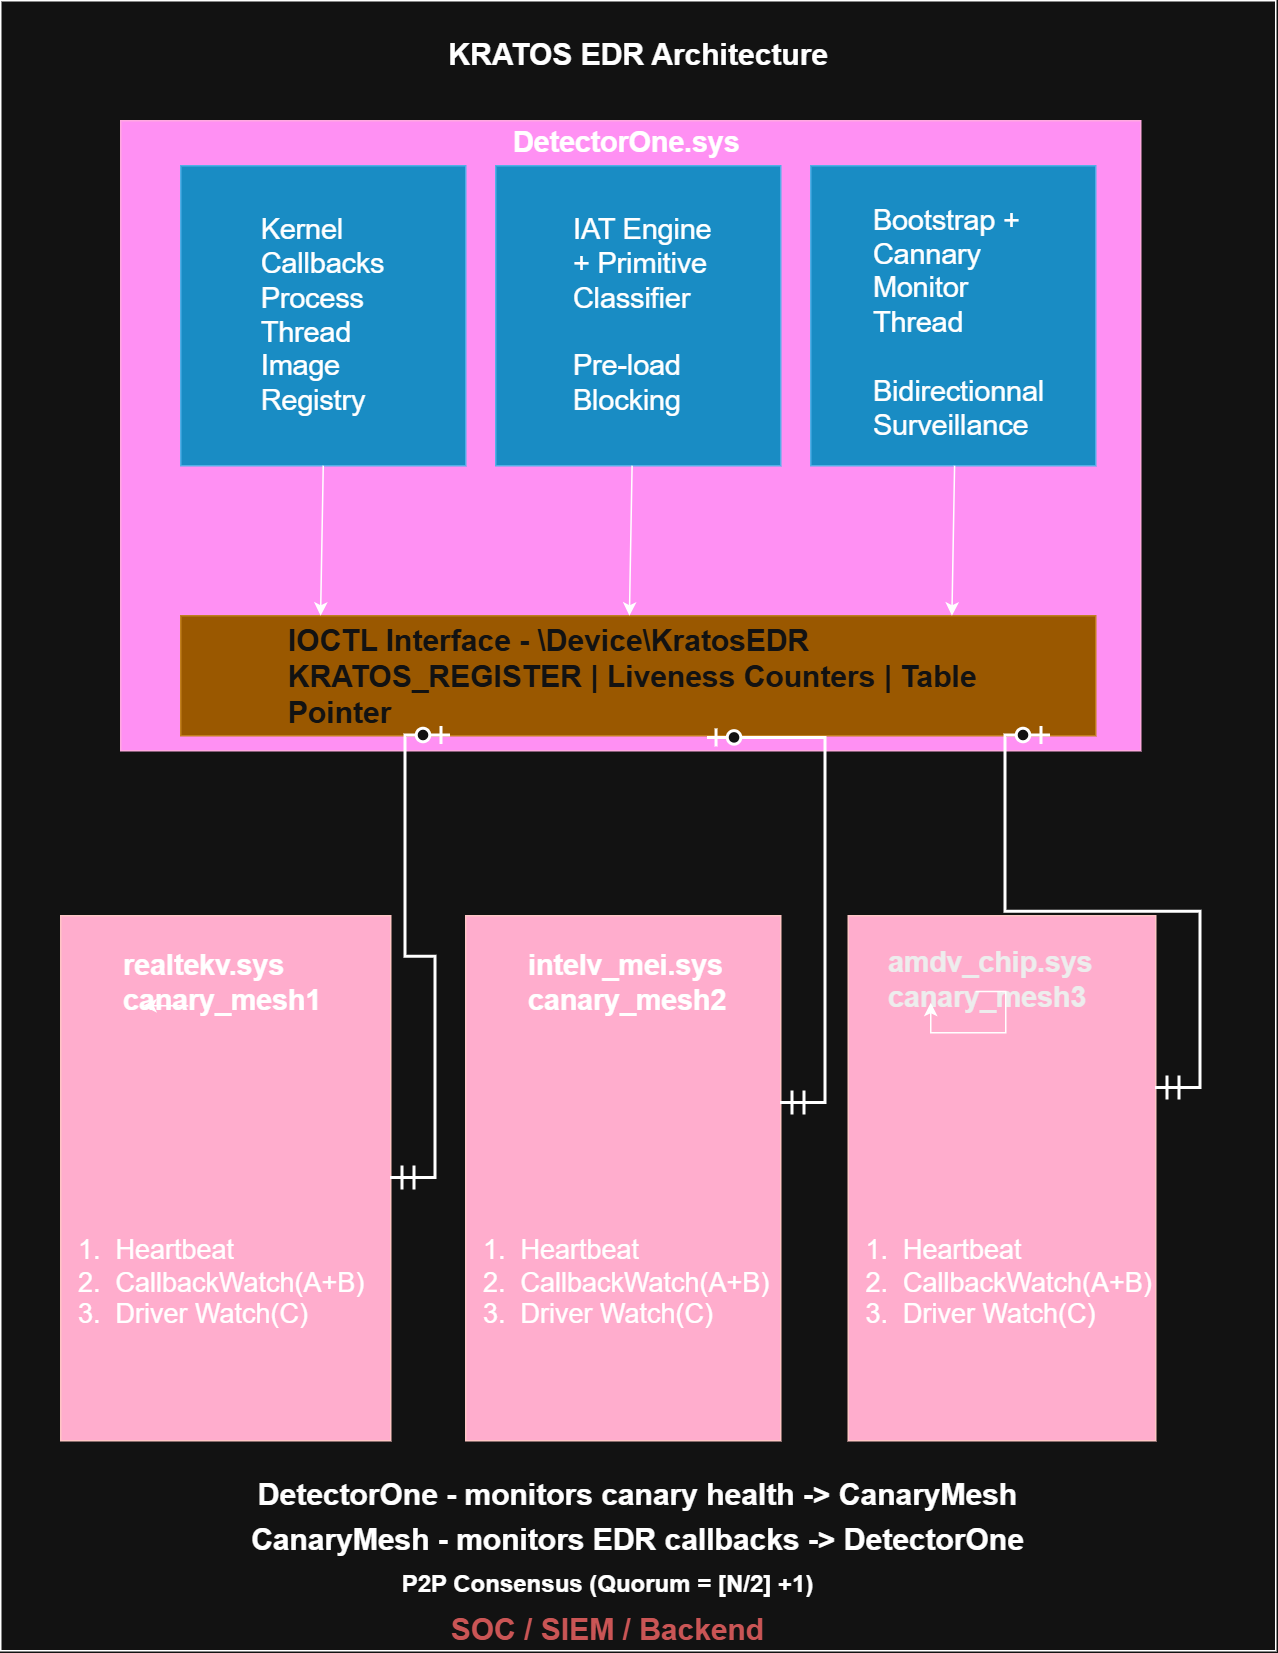

The diagram above was exported from draw.io. Its source (the exported page's mxGraphModel, read from the mxfile embedded in the PNG):
<mxGraphModel dx="957" dy="486" grid="1" gridSize="10" guides="1" tooltips="1" connect="1" arrows="1" fold="1" page="1" pageScale="1" pageWidth="850" pageHeight="1100" math="0" shadow="0">
  <root>
    <mxCell id="0" />
    <mxCell id="1" parent="0" />
    <mxCell id="lf6ER_Pm2hz_8DBxDJ82-2" parent="1" style="rounded=0;whiteSpace=wrap;html=1;" value="" vertex="1">
      <mxGeometry height="1100" width="850" as="geometry" />
    </mxCell>
    <mxCell id="lf6ER_Pm2hz_8DBxDJ82-4" parent="1" style="rounded=0;whiteSpace=wrap;html=1;fillColor=#d80073;fontColor=#ffffff;strokeColor=#A50040;align=left;" value="" vertex="1">
      <mxGeometry height="420" width="680" x="80" y="80" as="geometry" />
    </mxCell>
    <mxCell id="lf6ER_Pm2hz_8DBxDJ82-5" parent="1" style="rounded=0;whiteSpace=wrap;html=1;fillColor=#f0a30a;fontColor=#000000;strokeColor=#BD7000;" value="" vertex="1">
      <mxGeometry height="80" width="610" x="120" y="410" as="geometry" />
    </mxCell>
    <mxCell id="lf6ER_Pm2hz_8DBxDJ82-7" parent="1" style="rounded=0;whiteSpace=wrap;html=1;fillColor=#1ba1e2;fontColor=#ffffff;strokeColor=#006EAF;" value="" vertex="1">
      <mxGeometry height="200" width="190" x="120" y="110" as="geometry" />
    </mxCell>
    <mxCell id="lf6ER_Pm2hz_8DBxDJ82-8" parent="1" style="rounded=0;whiteSpace=wrap;html=1;fillColor=#1ba1e2;fontColor=#ffffff;strokeColor=#006EAF;" value="" vertex="1">
      <mxGeometry height="200" width="190" x="330" y="110" as="geometry" />
    </mxCell>
    <mxCell id="lf6ER_Pm2hz_8DBxDJ82-9" parent="1" style="rounded=0;whiteSpace=wrap;html=1;fillColor=#1ba1e2;fontColor=#ffffff;strokeColor=#006EAF;" value="" vertex="1">
      <mxGeometry height="200" width="190" x="540" y="110" as="geometry" />
    </mxCell>
    <mxCell id="lf6ER_Pm2hz_8DBxDJ82-10" edge="1" parent="1" source="lf6ER_Pm2hz_8DBxDJ82-7" style="endArrow=classic;html=1;rounded=0;entryX=0.246;entryY=0.333;entryDx=0;entryDy=0;entryPerimeter=0;exitX=0.5;exitY=1;exitDx=0;exitDy=0;" value="">
      <mxGeometry height="50" relative="1" width="50" as="geometry">
        <mxPoint x="216.7758620689656" y="310" as="sourcePoint" />
        <mxPoint x="213.21999999999994" y="409.98" as="targetPoint" />
      </mxGeometry>
    </mxCell>
    <mxCell id="lf6ER_Pm2hz_8DBxDJ82-11" edge="1" parent="1" style="endArrow=classic;html=1;rounded=0;entryX=0.246;entryY=0.333;entryDx=0;entryDy=0;entryPerimeter=0;exitX=0.5;exitY=1;exitDx=0;exitDy=0;" value="">
      <mxGeometry height="50" relative="1" width="50" as="geometry">
        <mxPoint x="420.8900000000001" y="310" as="sourcePoint" />
        <mxPoint x="419.11" y="409.98" as="targetPoint" />
      </mxGeometry>
    </mxCell>
    <mxCell id="lf6ER_Pm2hz_8DBxDJ82-12" edge="1" parent="1" style="endArrow=classic;html=1;rounded=0;entryX=0.246;entryY=0.333;entryDx=0;entryDy=0;entryPerimeter=0;exitX=0.5;exitY=1;exitDx=0;exitDy=0;" value="">
      <mxGeometry height="50" relative="1" width="50" as="geometry">
        <mxPoint x="635.8900000000001" y="310" as="sourcePoint" />
        <mxPoint x="634.11" y="409.98" as="targetPoint" />
      </mxGeometry>
    </mxCell>
    <mxCell id="lf6ER_Pm2hz_8DBxDJ82-13" parent="1" style="rounded=0;whiteSpace=wrap;html=1;fillColor=#a20025;fontColor=#ffffff;strokeColor=#6F0000;" value="" vertex="1">
      <mxGeometry height="350" width="220" x="40" y="610" as="geometry" />
    </mxCell>
    <mxCell id="lf6ER_Pm2hz_8DBxDJ82-14" parent="1" style="rounded=0;whiteSpace=wrap;html=1;fillColor=#a20025;fontColor=#ffffff;strokeColor=#6F0000;" value="" vertex="1">
      <mxGeometry height="350" width="210" x="310" y="610" as="geometry" />
    </mxCell>
    <mxCell id="lf6ER_Pm2hz_8DBxDJ82-15" parent="1" style="rounded=0;whiteSpace=wrap;html=1;fillColor=#a20025;fontColor=#ffffff;strokeColor=#6F0000;" value="" vertex="1">
      <mxGeometry height="350" width="205" x="565" y="610" as="geometry" />
    </mxCell>
    <mxCell id="lf6ER_Pm2hz_8DBxDJ82-17" edge="1" parent="1" source="lf6ER_Pm2hz_8DBxDJ82-13" style="edgeStyle=entityRelationEdgeStyle;fontSize=12;html=1;endArrow=ERzeroToOne;startArrow=ERmandOne;rounded=0;startSize=13;endSize=9;strokeWidth=2;" value="">
      <mxGeometry height="100" relative="1" width="100" as="geometry">
        <mxPoint x="230" y="590" as="sourcePoint" />
        <mxPoint x="300" y="490" as="targetPoint" />
      </mxGeometry>
    </mxCell>
    <mxCell id="lf6ER_Pm2hz_8DBxDJ82-18" edge="1" parent="1" style="edgeStyle=entityRelationEdgeStyle;fontSize=12;html=1;endArrow=ERzeroToOne;startArrow=ERmandOne;rounded=0;entryX=0.576;entryY=1.02;entryDx=0;entryDy=0;entryPerimeter=0;startSize=13;endSize=9;strokeWidth=2;" target="lf6ER_Pm2hz_8DBxDJ82-5" value="">
      <mxGeometry height="100" relative="1" width="100" as="geometry">
        <mxPoint x="520" y="735" as="sourcePoint" />
        <mxPoint x="590" y="490" as="targetPoint" />
      </mxGeometry>
    </mxCell>
    <mxCell id="lf6ER_Pm2hz_8DBxDJ82-19" edge="1" parent="1" style="edgeStyle=entityRelationEdgeStyle;fontSize=12;html=1;endArrow=ERzeroToOne;startArrow=ERmandOne;rounded=0;strokeWidth=2;startSize=13;endSize=9;" value="">
      <mxGeometry height="100" relative="1" width="100" as="geometry">
        <mxPoint x="770" y="725" as="sourcePoint" />
        <mxPoint x="700" y="490" as="targetPoint" />
      </mxGeometry>
    </mxCell>
    <mxCell id="lf6ER_Pm2hz_8DBxDJ82-20" parent="1" style="text;html=1;whiteSpace=wrap;strokeColor=none;fillColor=none;align=center;verticalAlign=middle;rounded=0;" value="&lt;b&gt;&lt;font style=&quot;font-size: 20px;&quot;&gt;KRATOS EDR Architecture&lt;/font&gt;&lt;/b&gt;" vertex="1">
      <mxGeometry height="30" width="325" x="263" y="20" as="geometry" />
    </mxCell>
    <mxCell id="lf6ER_Pm2hz_8DBxDJ82-21" parent="1" style="text;html=1;whiteSpace=wrap;strokeColor=none;fillColor=none;align=left;verticalAlign=middle;rounded=0;fontColor=default;fontFamily=Helvetica;fontStyle=1;fontSize=19;" value="&lt;div&gt;&lt;span style=&quot;background-color: transparent;&quot;&gt;DetectorOne.sys&lt;/span&gt;&lt;/div&gt;" vertex="1">
      <mxGeometry height="30" width="60" x="340" y="80" as="geometry" />
    </mxCell>
    <mxCell id="lf6ER_Pm2hz_8DBxDJ82-24" parent="1" style="text;html=1;whiteSpace=wrap;strokeColor=none;fillColor=none;align=center;verticalAlign=middle;rounded=0;fontSize=19;" value="&lt;div style=&quot;text-align: justify;&quot;&gt;&lt;span style=&quot;background-color: transparent; color: light-dark(rgb(0, 0, 0), rgb(255, 255, 255));&quot;&gt;Kernel&lt;/span&gt;&lt;/div&gt;&lt;div style=&quot;text-align: justify;&quot;&gt;Callbacks&lt;/div&gt;&lt;div style=&quot;text-align: justify;&quot;&gt;Process&lt;/div&gt;&lt;div style=&quot;text-align: justify;&quot;&gt;Thread&lt;/div&gt;&lt;div style=&quot;text-align: justify;&quot;&gt;Image&lt;/div&gt;&lt;div style=&quot;text-align: justify;&quot;&gt;Registry&lt;/div&gt;" vertex="1">
      <mxGeometry height="30" width="60" x="185" y="195" as="geometry" />
    </mxCell>
    <mxCell id="lf6ER_Pm2hz_8DBxDJ82-27" parent="1" style="text;html=1;whiteSpace=wrap;strokeColor=none;fillColor=none;align=left;verticalAlign=middle;rounded=0;" value="&lt;font style=&quot;font-size: 19px;&quot;&gt;IAT Engine&lt;/font&gt;&lt;div&gt;&lt;font style=&quot;font-size: 19px;&quot;&gt;+ Primitive&lt;/font&gt;&lt;/div&gt;&lt;div&gt;&lt;font style=&quot;font-size: 19px;&quot;&gt;Classifier&lt;/font&gt;&lt;/div&gt;&lt;div&gt;&lt;font style=&quot;font-size: 19px;&quot;&gt;&lt;br&gt;&lt;/font&gt;&lt;/div&gt;&lt;div&gt;&lt;font style=&quot;font-size: 19px;&quot;&gt;Pre-load&lt;/font&gt;&lt;/div&gt;&lt;div&gt;&lt;font style=&quot;font-size: 19px;&quot;&gt;Blocking&lt;/font&gt;&lt;/div&gt;" vertex="1">
      <mxGeometry height="30" width="110" x="380" y="195" as="geometry" />
    </mxCell>
    <mxCell id="lf6ER_Pm2hz_8DBxDJ82-29" parent="1" style="text;html=1;whiteSpace=wrap;strokeColor=none;fillColor=none;align=left;verticalAlign=middle;rounded=0;fontSize=19;" value="Bootstrap +&amp;nbsp; Cannary Monitor&lt;div&gt;Thread&lt;/div&gt;&lt;div&gt;&lt;br&gt;&lt;/div&gt;&lt;div&gt;Bidirectionnal&lt;/div&gt;&lt;div&gt;Surveillance&lt;/div&gt;" vertex="1">
      <mxGeometry height="30" width="110" x="580" y="200" as="geometry" />
    </mxCell>
    <mxCell id="lf6ER_Pm2hz_8DBxDJ82-30" parent="1" style="text;html=1;whiteSpace=wrap;strokeColor=none;fillColor=none;align=left;verticalAlign=middle;rounded=0;fontSize=20;fontColor=#FFFFFF;fontStyle=1" value="IOCTL Interface - \Device\KratosEDR&lt;div&gt;KRATOS_REGISTER | Liveness Counters | Table Pointer&lt;/div&gt;" vertex="1">
      <mxGeometry height="30" width="490" x="190" y="435" as="geometry" />
    </mxCell>
    <mxCell id="lf6ER_Pm2hz_8DBxDJ82-31" parent="1" style="text;html=1;whiteSpace=wrap;strokeColor=none;fillColor=none;align=left;verticalAlign=middle;rounded=0;fontSize=19;fontStyle=1" value="realtekv.sys&lt;div&gt;canary_mesh1&lt;/div&gt;" vertex="1">
      <mxGeometry height="30" width="60" x="80" y="640" as="geometry" />
    </mxCell>
    <mxCell id="lf6ER_Pm2hz_8DBxDJ82-32" parent="1" style="text;html=1;whiteSpace=wrap;strokeColor=none;fillColor=none;align=left;verticalAlign=middle;rounded=0;fontSize=19;fontStyle=1" value="intelv_mei.sys&lt;div&gt;canary_mesh2&lt;/div&gt;" vertex="1">
      <mxGeometry height="30" width="60" x="350" y="640" as="geometry" />
    </mxCell>
    <mxCell id="lf6ER_Pm2hz_8DBxDJ82-33" parent="1" style="text;html=1;whiteSpace=wrap;strokeColor=none;fillColor=none;align=left;verticalAlign=middle;rounded=0;fontSize=19;fontStyle=1;fontColor=#000000;" value="amdv_chip.sys&lt;div&gt;canary_mesh3&lt;/div&gt;" vertex="1">
      <mxGeometry height="30" width="60" x="590" y="638" as="geometry" />
    </mxCell>
    <mxCell id="lf6ER_Pm2hz_8DBxDJ82-34" parent="1" style="text;html=1;whiteSpace=wrap;strokeColor=none;fillColor=none;align=left;verticalAlign=middle;rounded=0;fontSize=18;" value="&lt;ol&gt;&lt;li&gt;&lt;font&gt;&amp;nbsp;Heartbeat&lt;/font&gt;&lt;/li&gt;&lt;li&gt;&lt;font&gt;&amp;nbsp;CallbackWatch(A+B)&lt;/font&gt;&lt;/li&gt;&lt;li&gt;&lt;font&gt;&amp;nbsp;Driver Watch(C)&lt;/font&gt;&lt;/li&gt;&lt;/ol&gt;" vertex="1">
      <mxGeometry height="30" width="140" x="300" y="840" as="geometry" />
    </mxCell>
    <mxCell id="lf6ER_Pm2hz_8DBxDJ82-35" parent="1" style="text;html=1;whiteSpace=wrap;strokeColor=none;fillColor=none;align=left;verticalAlign=middle;rounded=0;fontSize=18;" value="&lt;ol&gt;&lt;li&gt;&lt;font&gt;&amp;nbsp;Heartbeat&lt;/font&gt;&lt;/li&gt;&lt;li&gt;&lt;font&gt;&amp;nbsp;CallbackWatch(A+B)&lt;/font&gt;&lt;/li&gt;&lt;li&gt;&lt;font&gt;&amp;nbsp;Driver Watch(C)&lt;/font&gt;&lt;/li&gt;&lt;/ol&gt;" vertex="1">
      <mxGeometry height="30" width="140" x="30" y="840" as="geometry" />
    </mxCell>
    <mxCell id="lf6ER_Pm2hz_8DBxDJ82-36" parent="1" style="text;html=1;whiteSpace=wrap;strokeColor=none;fillColor=none;align=left;verticalAlign=middle;rounded=0;fontSize=18;" value="&lt;ol&gt;&lt;li&gt;&lt;font&gt;&amp;nbsp;Heartbeat&lt;/font&gt;&lt;/li&gt;&lt;li&gt;&lt;font&gt;&amp;nbsp;CallbackWatch(A+B)&lt;/font&gt;&lt;/li&gt;&lt;li&gt;&lt;font&gt;&amp;nbsp;Driver Watch(C)&lt;/font&gt;&lt;/li&gt;&lt;/ol&gt;" vertex="1">
      <mxGeometry height="30" width="140" x="555" y="840" as="geometry" />
    </mxCell>
    <mxCell id="lf6ER_Pm2hz_8DBxDJ82-37" parent="1" style="text;html=1;whiteSpace=wrap;strokeColor=none;fillColor=none;align=center;verticalAlign=middle;rounded=0;fontSize=20;fontStyle=1" value="DetectorOne - monitors canary health -&amp;gt; CanaryMesh" vertex="1">
      <mxGeometry height="30" width="690" x="80" y="980" as="geometry" />
    </mxCell>
    <mxCell id="lf6ER_Pm2hz_8DBxDJ82-38" parent="1" style="text;html=1;whiteSpace=wrap;strokeColor=none;fillColor=none;align=center;verticalAlign=middle;rounded=0;fontSize=20;fontStyle=1" value="CanaryMesh - monitors EDR callbacks -&amp;gt; DetectorOne" vertex="1">
      <mxGeometry height="30" width="690" x="80" y="1010" as="geometry" />
    </mxCell>
    <mxCell id="lf6ER_Pm2hz_8DBxDJ82-39" parent="1" style="text;html=1;whiteSpace=wrap;strokeColor=none;fillColor=none;align=center;verticalAlign=middle;rounded=0;fontStyle=1;fontSize=16;" value="P2P Consensus (Quorum = [N/2] +1)" vertex="1">
      <mxGeometry height="30" width="510" x="150" y="1040" as="geometry" />
    </mxCell>
    <mxCell id="lf6ER_Pm2hz_8DBxDJ82-40" parent="1" style="text;html=1;whiteSpace=wrap;strokeColor=none;fillColor=none;align=center;verticalAlign=middle;rounded=0;fontStyle=1;fontSize=20;" value="&lt;font color=&quot;#ff7777&quot;&gt;SOC / SIEM / Backend&lt;/font&gt;" vertex="1">
      <mxGeometry height="30" width="300" x="255" y="1070" as="geometry" />
    </mxCell>
    <mxCell id="lf6ER_Pm2hz_8DBxDJ82-41" edge="1" parent="1" source="lf6ER_Pm2hz_8DBxDJ82-31" style="edgeStyle=orthogonalEdgeStyle;rounded=0;orthogonalLoop=1;jettySize=auto;html=1;innerLoopWaypoints=1;exitX=0.75;exitY=1;exitDx=0;exitDy=0;entryX=0.25;entryY=1;entryDx=0;entryDy=0;" target="lf6ER_Pm2hz_8DBxDJ82-31">
      <mxGeometry relative="1" as="geometry" />
    </mxCell>
    <mxCell id="lf6ER_Pm2hz_8DBxDJ82-42" edge="1" parent="1" source="lf6ER_Pm2hz_8DBxDJ82-33" style="edgeStyle=orthogonalEdgeStyle;rounded=0;orthogonalLoop=1;jettySize=auto;html=1;innerLoopWaypoints=1;exitX=1;exitY=0.75;exitDx=0;exitDy=0;" target="lf6ER_Pm2hz_8DBxDJ82-33">
      <mxGeometry relative="1" as="geometry" />
    </mxCell>
  </root>
</mxGraphModel>